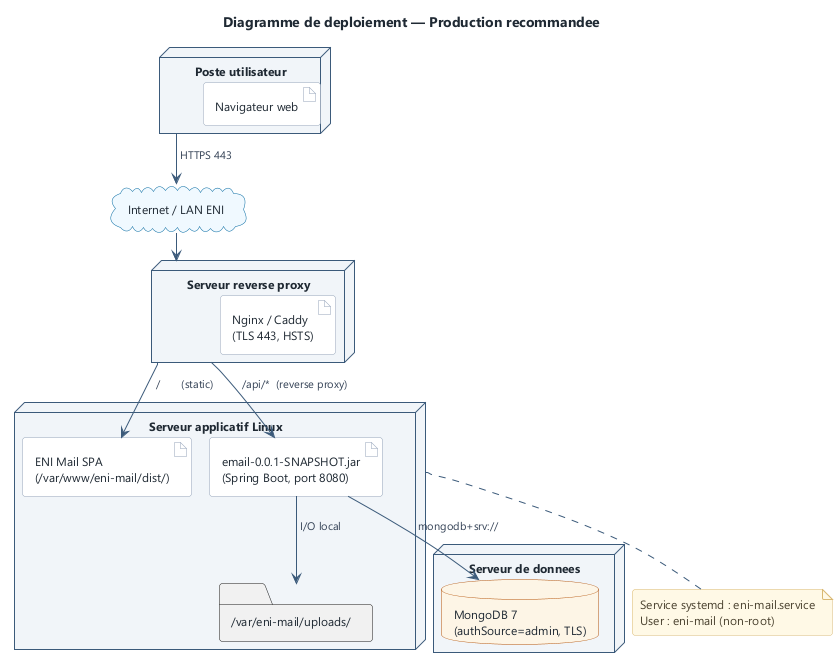

The diagram above was rendered by PlantUML. Its source (embedded in the PNG):
@startuml deployment-diagram
!include _style.iuml
title Diagramme de deploiement — Production recommandee

node "Poste utilisateur" as Client {
  artifact "Navigateur web"
}

cloud "Internet / LAN ENI" as Net

node "Serveur reverse proxy" as Proxy {
  artifact "Nginx / Caddy\n(TLS 443, HSTS)"
}

node "Serveur applicatif Linux" as App {
  artifact "ENI Mail SPA\n(/var/www/eni-mail/dist/)" as SPA
  artifact "email-0.0.1-SNAPSHOT.jar\n(Spring Boot, port 8080)" as JAR
  folder "/var/eni-mail/uploads/" as Up
}

node "Serveur de donnees" as DBnode {
  database "MongoDB 7\n(authSource=admin, TLS)" as MDB
}

Client --> Net : HTTPS 443
Net --> Proxy
Proxy --> SPA   : /       (static)
Proxy --> JAR   : /api/*  (reverse proxy)
JAR   --> Up    : I/O local
JAR   --> MDB   : mongodb+srv://

note bottom of App
  Service systemd : eni-mail.service
  User : eni-mail (non-root)
end note

@enduml